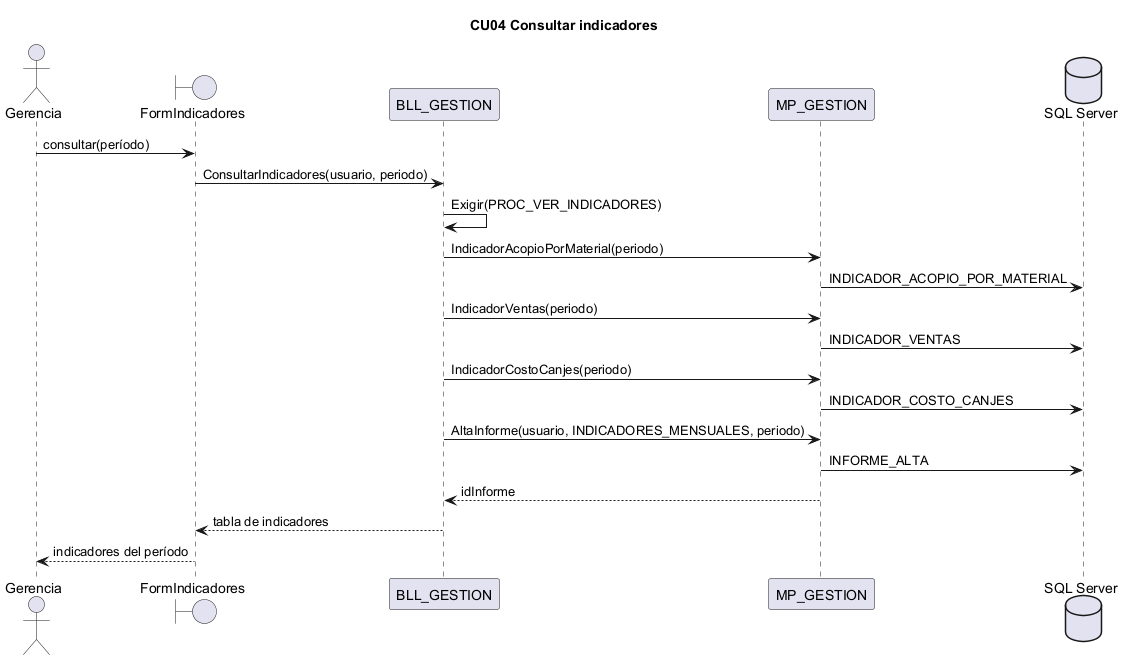

The diagram above was rendered by PlantUML. Its source (embedded in the PNG):
@startuml CU04
title CU04 Consultar indicadores
actor Gerencia
boundary "FormIndicadores" as IU
participant "BLL_GESTION" as BLL
participant "MP_GESTION" as DAL
database "SQL Server" as BD
Gerencia -> IU : consultar(período)
IU -> BLL : ConsultarIndicadores(usuario, periodo)
BLL -> BLL : Exigir(PROC_VER_INDICADORES)
BLL -> DAL : IndicadorAcopioPorMaterial(periodo)
DAL -> BD : INDICADOR_ACOPIO_POR_MATERIAL
BLL -> DAL : IndicadorVentas(periodo)
DAL -> BD : INDICADOR_VENTAS
BLL -> DAL : IndicadorCostoCanjes(periodo)
DAL -> BD : INDICADOR_COSTO_CANJES
BLL -> DAL : AltaInforme(usuario, INDICADORES_MENSUALES, periodo)
DAL -> BD : INFORME_ALTA
DAL --> BLL : idInforme
BLL --> IU : tabla de indicadores
IU --> Gerencia : indicadores del período
@enduml